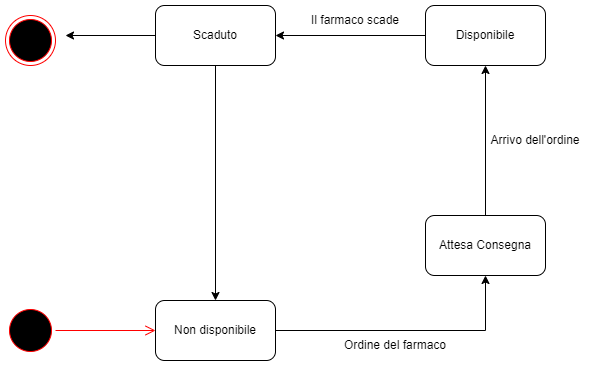

The diagram above was exported from draw.io. Its source (the exported page's mxGraphModel, read from the mxfile embedded in the PNG):
<mxGraphModel dx="3195" dy="1348" grid="1" gridSize="10" guides="1" tooltips="1" connect="1" arrows="1" fold="1" page="1" pageScale="1" pageWidth="827" pageHeight="1169" math="0" shadow="0">
  <root>
    <mxCell id="0" />
    <mxCell id="1" parent="0" />
    <mxCell id="eE2p5bEnfWbFJdI1aNIX-1" value="" style="ellipse;html=1;shape=startState;fillColor=#000000;strokeColor=#ff0000;" vertex="1" parent="1">
      <mxGeometry x="124" y="707" width="50" height="50" as="geometry" />
    </mxCell>
    <mxCell id="eE2p5bEnfWbFJdI1aNIX-2" value="" style="edgeStyle=orthogonalEdgeStyle;html=1;verticalAlign=bottom;endArrow=open;endSize=8;strokeColor=#ff0000;rounded=0;" edge="1" source="eE2p5bEnfWbFJdI1aNIX-1" parent="1">
      <mxGeometry relative="1" as="geometry">
        <mxPoint x="274" y="732" as="targetPoint" />
      </mxGeometry>
    </mxCell>
    <mxCell id="eE2p5bEnfWbFJdI1aNIX-8" style="edgeStyle=orthogonalEdgeStyle;rounded=0;orthogonalLoop=1;jettySize=auto;html=1;exitX=1;exitY=0.5;exitDx=0;exitDy=0;entryX=0.5;entryY=1;entryDx=0;entryDy=0;" edge="1" parent="1" source="eE2p5bEnfWbFJdI1aNIX-3" target="eE2p5bEnfWbFJdI1aNIX-7">
      <mxGeometry relative="1" as="geometry">
        <mxPoint x="604" y="732" as="targetPoint" />
      </mxGeometry>
    </mxCell>
    <mxCell id="eE2p5bEnfWbFJdI1aNIX-3" value="Non disponibile" style="rounded=1;whiteSpace=wrap;html=1;" vertex="1" parent="1">
      <mxGeometry x="274" y="702" width="120" height="60" as="geometry" />
    </mxCell>
    <mxCell id="eE2p5bEnfWbFJdI1aNIX-10" style="edgeStyle=orthogonalEdgeStyle;rounded=0;orthogonalLoop=1;jettySize=auto;html=1;exitX=0.5;exitY=0;exitDx=0;exitDy=0;" edge="1" parent="1" source="eE2p5bEnfWbFJdI1aNIX-7" target="eE2p5bEnfWbFJdI1aNIX-9">
      <mxGeometry relative="1" as="geometry" />
    </mxCell>
    <mxCell id="eE2p5bEnfWbFJdI1aNIX-7" value="Attesa Consegna" style="rounded=1;whiteSpace=wrap;html=1;" vertex="1" parent="1">
      <mxGeometry x="544" y="617" width="120" height="60" as="geometry" />
    </mxCell>
    <mxCell id="eE2p5bEnfWbFJdI1aNIX-12" style="edgeStyle=orthogonalEdgeStyle;rounded=0;orthogonalLoop=1;jettySize=auto;html=1;exitX=0;exitY=0.5;exitDx=0;exitDy=0;" edge="1" parent="1" source="eE2p5bEnfWbFJdI1aNIX-9" target="eE2p5bEnfWbFJdI1aNIX-11">
      <mxGeometry relative="1" as="geometry" />
    </mxCell>
    <mxCell id="eE2p5bEnfWbFJdI1aNIX-9" value="Disponibile" style="rounded=1;whiteSpace=wrap;html=1;" vertex="1" parent="1">
      <mxGeometry x="544" y="407" width="120" height="60" as="geometry" />
    </mxCell>
    <mxCell id="eE2p5bEnfWbFJdI1aNIX-15" style="edgeStyle=orthogonalEdgeStyle;rounded=0;orthogonalLoop=1;jettySize=auto;html=1;exitX=0;exitY=0.5;exitDx=0;exitDy=0;" edge="1" parent="1" source="eE2p5bEnfWbFJdI1aNIX-11">
      <mxGeometry relative="1" as="geometry">
        <mxPoint x="184" y="437" as="targetPoint" />
      </mxGeometry>
    </mxCell>
    <mxCell id="eE2p5bEnfWbFJdI1aNIX-16" style="edgeStyle=orthogonalEdgeStyle;rounded=0;orthogonalLoop=1;jettySize=auto;html=1;exitX=0.5;exitY=1;exitDx=0;exitDy=0;entryX=0.5;entryY=0;entryDx=0;entryDy=0;" edge="1" parent="1" source="eE2p5bEnfWbFJdI1aNIX-11" target="eE2p5bEnfWbFJdI1aNIX-3">
      <mxGeometry relative="1" as="geometry" />
    </mxCell>
    <mxCell id="eE2p5bEnfWbFJdI1aNIX-11" value="Scaduto" style="rounded=1;whiteSpace=wrap;html=1;" vertex="1" parent="1">
      <mxGeometry x="274" y="407" width="120" height="60" as="geometry" />
    </mxCell>
    <mxCell id="eE2p5bEnfWbFJdI1aNIX-13" value="" style="ellipse;html=1;shape=endState;fillColor=#000000;strokeColor=#ff0000;" vertex="1" parent="1">
      <mxGeometry x="124" y="417" width="50" height="50" as="geometry" />
    </mxCell>
    <mxCell id="eE2p5bEnfWbFJdI1aNIX-17" value="Il farmaco scade" style="text;html=1;strokeColor=none;fillColor=none;align=center;verticalAlign=middle;whiteSpace=wrap;rounded=0;" vertex="1" parent="1">
      <mxGeometry x="424" y="407" width="100" height="30" as="geometry" />
    </mxCell>
    <mxCell id="eE2p5bEnfWbFJdI1aNIX-18" value="Ordine del farmaco" style="text;html=1;strokeColor=none;fillColor=none;align=center;verticalAlign=middle;whiteSpace=wrap;rounded=0;" vertex="1" parent="1">
      <mxGeometry x="454" y="732" width="120" height="30" as="geometry" />
    </mxCell>
    <mxCell id="eE2p5bEnfWbFJdI1aNIX-19" value="Arrivo dell'ordine" style="text;html=1;strokeColor=none;fillColor=none;align=center;verticalAlign=middle;whiteSpace=wrap;rounded=0;" vertex="1" parent="1">
      <mxGeometry x="604" y="527" width="100" height="30" as="geometry" />
    </mxCell>
  </root>
</mxGraphModel>